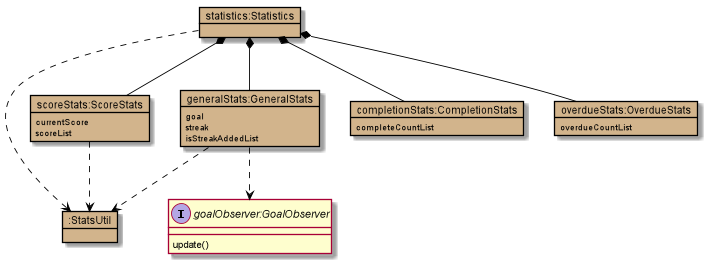

The diagram above was rendered by PlantUML. Its source (embedded in the PNG):
@startuml

skinparam objectBackgroundColor #tan
skinparam objectBorderColor #black
skinparam arrowColor #black

object "statistics:Statistics" as s {
}

object "generalStats:GeneralStats" as gs {
    goal
    streak
    isStreakAddedList
}
object "scoreStats:ScoreStats" as ss {
    currentScore
    scoreList
}
object "completionStats:CompletionStats" as cs {
    completeCountList
}
object "overdueStats:OverdueStats" as os {
    overdueCountList
}

object ":StatsUtil" as su
interface "goalObserver:GoalObserver" as go {
    update()
}

s*--cs
s*--os
s*--ss
s*--gs

s.>su
ss..>su
gs..>su

gs..>go



@enduml